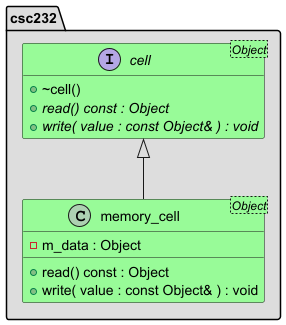

The diagram above was rendered by PlantUML. Its source (embedded in the PNG):
@startuml
'https://plantuml.com/class-diagram
set separator ::

hide fields
skinparam class {
BackgroundColor PaleGreen
}

namespace csc232 #DDDDDD {
}

interface csc232::cell<Object> {
+ ~cell()
+ {abstract} read() const : Object
+ {abstract} write( value : const Object& ) : void
}

csc232::cell <|-- csc232::memory_cell

class csc232::memory_cell<Object> {
- m_data : Object
+ read() const : Object
+ write( value : const Object& ) : void
}

show memory_cell fields

@enduml